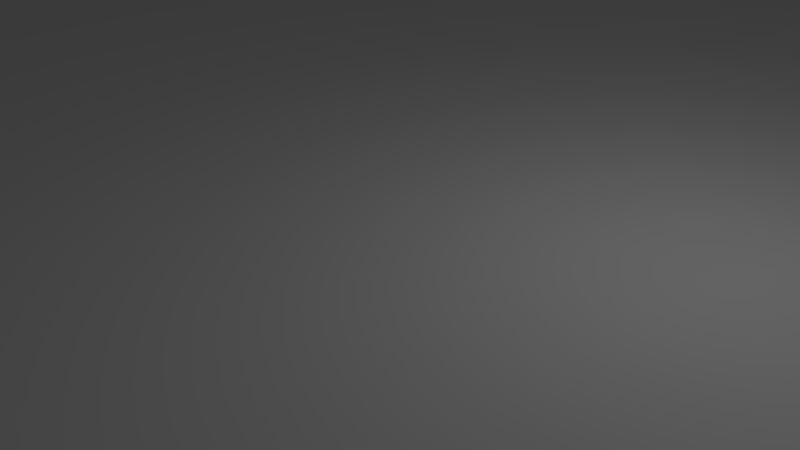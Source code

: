 # Source: lvl1-terrain.blend  (saved by Blender 2.76.0; exported with 4.5.12 LTS)
import bpy
from mathutils import Matrix  # noqa: F401  (used for matrix-valued properties, if any)

bpy.ops.wm.read_factory_settings(use_empty=True)
scene = bpy.context.scene
scene.name = 'Scene'

# ---- collections
col_collection_1 = bpy.data.collections.new('Collection 1'); scene.collection.children.link(col_collection_1)

# ---- world
world_world = bpy.data.worlds.new('World'); scene.world = world_world
world_world.color = (0.05088, 0.05088, 0.05088)
world_world.use_sun_shadow = False
world_world.sun_shadow_jitter_overblur = 0.0
world_world.cycles.sampling_method = 'MANUAL'
world_world.cycles.sample_map_resolution = 256

# ---- cameras
cam_camera = bpy.data.cameras.new('Camera')
cam_camera.clip_end = 100.0
cam_camera.lens = 35.0
cam_camera.sensor_width = 32.0
cam_camera.sensor_height = 18.0
cam_camera.ortho_scale = 7.314
cam_camera.dof.focus_distance = 0.0
cam_camera.dof.aperture_fstop = 128.0

# ---- lights
light_lamp = bpy.data.lights.new('Lamp', 'POINT')
light_lamp.transmission_factor = 0.0
light_lamp.cutoff_distance = 30.0
light_lamp.energy = 100.0
light_lamp.shadow_buffer_clip_start = 1.001
light_lamp.shadow_soft_size = 0.1
light_lamp.shadow_maximum_resolution = 0.006
light_lamp.use_absolute_resolution = True
light_lamp.cycles.use_multiple_importance_sampling = False

# ---- meshes
me_cube_001 = bpy.data.meshes.new('Cube.001')
me_cube_001.from_pydata([(5.029, 4.985, -1.0), (5.029, 4.985, 1.0), (-0.799, -19.07, -0.7826), (-0.799, -19.07, 0.7826), (2.689, -19.08, -1.0), (2.689, -19.08, 1.0), (58.04, 75.32, 1.0), (17.21, 15.29, -0.9122), (5.029, -15.91, 1.0), (5.029, -15.91, -1.0), (7.294, -11.84, -1.0), (7.294, -11.84, 1.0), (9.327, 11.41, -1.0), (9.847, 11.41, 1.0), (10.46, -10.45, -1.0), (10.46, -10.45, 1.0), (10.26, 10.44, -1.0), (10.26, 10.44, 1.0), (13.44, -11.62, -1.0), (13.44, -11.62, 1.0), (14.37, 8.472, -1.0), (14.37, 8.472, 1.0), (15.7, -13.23, -1.0), (15.7, -13.23, 1.0), (18.51, -14.53, -1.0), (18.51, -14.53, 1.0), (18.53, 6.607, -1.0), (18.53, 6.607, 1.0), (21.55, -14.48, -1.0), (21.55, -14.48, 1.0), (21.35, 6.414, -1.0), (21.35, 6.414, 1.0), (24.4, -11.49, -1.0), (24.4, -11.49, 1.0), (18.62, 13.61, -1.0), (18.62, 13.61, 1.0), (30.25, -6.383, -1.0), (30.25, -6.383, 1.0), (30.05, 14.51, -1.0), (30.05, 14.51, 1.0), (34.83, 1.269, -1.0), (34.83, 1.269, 1.0), (34.64, 22.17, -1.0), (34.64, 22.17, 1.0), (41.66, 9.533, -1.0), (41.66, 9.533, 1.0), (41.46, 30.43, -1.0), (41.46, 30.43, 1.0), (48.42, 16.18, -1.0), (48.42, 16.18, 1.0), (44.52, 39.54, -1.0), (44.52, 39.54, 1.0), (55.69, 19.32, -1.0), (55.69, 19.32, 1.0), (50.96, 39.68, -1.0), (50.96, 39.68, 1.0), (59.88, 27.55, -1.0), (59.88, 27.55, 1.0), (55.16, 47.91, -1.0), (55.16, 47.91, 1.0), (66.87, 25.3, -1.0), (66.87, 25.3, 1.0), (62.14, 45.66, -1.0), (62.14, 45.66, 1.0), (75.5, 42.89, -1.0), (75.5, 42.89, 1.0), (58.53, 50.29, -1.0), (58.53, 50.29, 1.0), (94.19, 59.09, 1.0), (73.29, 59.07, -1.0), (94.19, 59.09, -1.0), (73.29, 59.07, 1.0), (97.86, 72.99, 1.0), (76.96, 72.97, 1.0), (97.86, 72.99, -1.0), (76.96, 72.97, -1.0), (85.79, 100.1, -1.0), (85.79, 100.1, 1.0), (58.04, 75.32, -1.0), (102.9, 140.4, -1.0), (82.04, 140.4, 1.0), (102.9, 140.4, 1.0), (82.04, 140.4, -1.0), (123.3, 164.5, -1.0), (102.4, 164.5, 1.0), (123.3, 164.5, 1.0), (102.4, 164.5, -1.0), (109.4, 191.8, -1.0), (109.4, 191.8, 1.0), (88.53, 191.8, -1.0), (88.53, 191.8, 1.0), (114.0, 229.4, -1.0), (134.9, 229.4, -1.0), (134.9, 229.4, 1.0), (114.0, 229.4, 1.0), (111.3, 267.4, -1.0), (111.3, 267.4, 1.0), (90.38, 267.4, -1.0), (90.38, 267.4, 1.0), (72.83, 305.8, -1.0), (51.94, 305.8, -1.0), (51.94, 305.8, 1.0), (72.83, 305.8, 1.0), (83.41, 327.9, -1.0), (83.41, 327.9, 1.0), (62.51, 327.9, -1.0), (62.51, 327.9, 1.0), (51.69, 366.4, -1.0), (51.69, 366.4, 1.0), (30.79, 366.4, -1.0), (30.79, 366.4, 1.0), (25.0, 377.9, -1.0), (25.0, 377.9, 1.0), (7.509, 366.4, -1.0), (7.509, 366.4, 1.0), (-14.16, 387.4, -1.0), (-14.16, 387.4, 1.0), (-14.84, 366.5, -1.0), (-14.84, 366.5, 1.0), (-63.18, 411.4, -1.0), (-63.18, 411.4, 1.0), (-63.85, 390.5, -1.0), (-63.85, 390.5, 1.0), (-137.2, 404.7, -1.0), (-137.9, 383.8, -1.0), (-137.9, 383.8, 1.0), (-137.2, 404.7, 1.0), (-222.4, 393.4, 1.0), (-221.8, 414.3, -1.0), (-221.8, 414.3, 1.0), (-222.4, 393.4, -1.0), (-328.4, 375.9, -1.0), (-328.4, 375.9, 1.0), (-329.1, 355.0, -1.0), (-329.1, 355.0, 1.0), (-387.6, 206.6, -1.0), (-387.6, 206.6, 1.0), (-364.6, 215.0, 1.0), (-162.3, 34.43, 0.5652), (-162.3, 34.43, -0.5652), (-364.6, 215.0, -1.0), (-352.4, 114.6, -1.0), (-352.4, 114.6, 1.0), (-334.1, 130.9, 1.0), (-334.1, 130.9, -1.0), (-279.2, 77.9, 1.0), (-269.6, 55.4, 1.0), (-269.6, 55.4, -1.0), (-206.5, 197.8, 0.5967), (-206.5, 212.4, 0.5967), (-206.5, 212.4, -0.5967), (-206.5, 197.8, -0.5967), (-216.3, 180.2, 0.5967), (-216.3, 180.2, -0.5967), (-227.9, 189.0, 0.5967), (-227.9, 189.0, -0.5967), (-210.8, 165.2, 0.5967), (-225.2, 162.4, 0.5967), (-225.2, 162.4, -0.5967), (-210.8, 165.2, -0.5967), (-209.2, 130.7, 0.5967), (-209.2, 130.7, -0.5967), (-222.0, 137.6, 0.5967), (-222.0, 137.6, -0.5967), (-238.9, 71.54, 1.0), (-260.7, 82.7, 1.0), (-260.7, 82.7, -1.0), (-238.9, 71.54, -1.0), (-279.2, 77.9, -1.0), (-175.4, 209.9, -0.5967), (-175.4, 209.9, 0.5967), (-186.4, 200.3, -0.5967), (-186.4, 200.3, 0.5967), (-160.6, 189.2, -0.5967), (-160.6, 189.2, 0.5967), (-160.7, 174.6, -0.5967), (-160.7, 174.6, 0.5967), (-136.1, 186.4, -0.5967), (-136.1, 186.4, 0.5967), (-147.4, 177.1, -0.5967), (-147.4, 177.1, 0.5967), (-123.8, 168.8, -0.5967), (-123.8, 168.8, 0.5967), (-138.4, 168.8, -0.5967), (-138.4, 168.8, 0.5967), (-125.9, 138.9, -0.5652), (-125.9, 138.9, 0.5652), (-136.6, 147.7, -0.5652), (-136.6, 147.7, 0.5652), (-157.1, 102.9, -0.5652), (-157.1, 102.9, 0.5652), (-161.0, 116.1, -0.5652), (-161.0, 116.1, 0.5652), (-182.2, 95.79, -0.5652), (-182.2, 95.79, 0.5652), (-183.5, 109.6, -0.5652), (-183.5, 109.6, 0.5652), (-186.9, 94.66, -0.5652), (-186.9, 94.66, 0.5652), (-197.0, 106.0, -0.5652), (-197.0, 106.0, 0.5652), (-198.5, 89.95, -0.5652), (-198.5, 89.95, 0.5652), (-211.8, 86.01, -0.5652), (-211.8, 86.01, 0.5652), (-186.5, 43.97, -0.5652), (-186.5, 43.97, 0.5652), (-194.2, 32.53, -0.5652), (-194.2, 32.53, 0.5652), (-155.4, 7.088, -0.5652), (-155.4, 7.088, 0.5652), (-108.6, 14.04, -0.5652), (-108.6, 14.04, 0.5652), (-101.8, 1.984, -0.5652), (-101.8, 1.984, 0.5652), (-82.34, 13.44, 0.5652), (-92.93, 22.32, -0.5652), (-92.93, 22.32, 0.5652), (-82.34, 13.44, -0.5652), (-65.34, 48.8, -0.5652), (-65.34, 48.8, 0.5652), (-69.19, 35.52, -0.5652), (-69.19, 35.52, 0.5652), (-39.66, 38.59, -0.5652), (-39.66, 38.59, 0.5652), (-52.47, 33.41, -0.5652), (-52.47, 33.41, 0.5652), (-30.55, 12.51, -0.5652), (-30.55, 12.51, 0.5652), (-43.95, 15.89, -0.5652), (-43.95, 15.89, 0.5652), (-36.26, 0.3598, -0.5652), (-36.26, 0.3598, 0.5652), (-47.31, -7.938, -0.5652), (-47.31, -7.938, 0.5652), (-32.82, -8.258, -0.5652), (-32.82, -8.258, 0.5652), (-33.68, -22.05, -0.5652), (-33.68, -22.05, 0.5652), (-17.09, -10.25, -0.5652), (-17.09, -10.25, 0.5652), (-10.65, -22.48, -0.5652), (-10.65, -22.48, 0.5652), (-174.5, 47.1, -0.5652), (-174.5, 47.1, 0.5652), (-167.4, 259.5, 0.1034), (-167.4, 259.5, -0.1034)], [], [(228, 227, 78, 6), (6, 1, 0, 78), (3, 1, 0, 2), (242, 3, 1, 240), (6, 78, 75, 73), (77, 81, 80, 6), (3, 2, 4, 5), (73, 72, 77, 6), (1, 5, 8), (78, 6, 80, 82), (10, 12, 16, 14), (11, 10, 14, 15), (13, 11, 15, 17), (14, 16, 20, 18), (15, 14, 18, 19), (17, 15, 19, 21), (58, 59, 6, 78), (19, 18, 22, 23), (66, 67, 6, 78), (35, 34, 20, 21), (23, 22, 24, 25), (228, 240, 1, 6), (24, 26, 30, 28), (25, 24, 28, 29), (27, 25, 29, 31), (28, 30, 34, 32), (29, 28, 32, 33), (31, 29, 33, 35), (32, 34, 38, 36), (33, 32, 36, 37), (35, 33, 37, 39), (36, 38, 42, 40), (37, 36, 40, 41), (39, 37, 41, 43), (40, 42, 46, 44), (41, 40, 44, 45), (43, 41, 45, 47), (44, 46, 50, 48), (45, 44, 48, 49), (47, 45, 49, 51), (48, 50, 54, 52), (49, 48, 52, 53), (51, 49, 53, 55), (52, 54, 58, 56), (53, 52, 56, 57), (55, 53, 57, 59), (56, 58, 62, 60), (57, 56, 60, 61), (59, 57, 61, 63), (60, 62, 66, 64), (61, 60, 64, 65), (63, 61, 65, 67), (113, 117, 115, 111), (79, 81, 77, 76), (107, 111, 112, 108), (116, 112, 111, 115), (123, 126, 120, 119), (155, 150, 151, 153), (153, 151, 148, 152), (154, 149, 150, 155), (150, 169, 171, 151), (156, 152, 154, 157), (159, 153, 152, 156), (152, 148, 149, 154), (62, 63, 67, 66), (50, 46, 42, 78), (2, 0, 4), (50, 51, 55, 54), (42, 43, 47, 46), (34, 35, 39, 38), (26, 27, 31, 30), (20, 21, 27, 26), (31, 35, 21, 27), (224, 228, 6, 80), (12, 13, 17, 16), (163, 158, 159, 161), (160, 156, 157, 162), (34, 12, 7), (162, 157, 158, 163), (158, 155, 153, 159), (165, 162, 163, 166), (164, 160, 162, 165), (167, 161, 160, 164), (161, 159, 156, 160), (147, 167, 164, 146), (146, 164, 165, 145), (168, 166, 167, 147), (166, 163, 161, 167), (13, 35, 6), (5, 4, 9, 8), (8, 9, 10, 11), (4, 0, 9), (64, 66, 69, 70), (65, 64, 70, 68), (67, 65, 68, 71), (69, 75, 74, 70), (68, 72, 73, 71), (75, 78, 76, 74), (76, 78, 82, 79), (80, 81, 85, 84), (79, 82, 86, 83), (83, 86, 89, 87), (84, 85, 88, 90), (90, 88, 93, 94), (87, 89, 91, 92), (92, 91, 97, 95), (94, 93, 96, 98), (98, 96, 102, 101), (95, 97, 100, 99), (99, 100, 105, 103), (101, 102, 104, 106), (106, 104, 108, 110), (103, 105, 109, 107), (107, 109, 113, 111), (110, 108, 112, 114), (114, 112, 116, 118), (117, 121, 119, 115), (118, 116, 120, 122), (120, 126, 125, 122), (119, 121, 124, 123), (125, 126, 129, 127), (123, 124, 130, 128), (128, 130, 133, 131), (127, 129, 132, 134), (134, 132, 136, 137), (131, 133, 140, 135), (137, 136, 142, 143), (140, 144, 141, 135), (143, 142, 146, 145), (144, 168, 147, 141), (68, 70, 74, 72), (72, 74, 76, 77), (81, 79, 83, 85), (83, 87, 88, 85), (93, 88, 87, 92), (92, 95, 96, 93), (102, 96, 95, 99), (99, 103, 104, 102), (108, 104, 103, 107), (120, 116, 115, 119), (126, 123, 128, 129), (128, 131, 132, 129), (136, 132, 131, 135), (135, 141, 142, 136), (147, 146, 142, 141), (166, 168, 158, 163), (144, 143, 145, 168), (137, 140, 150, 149), (133, 130, 127, 134), (125, 127, 130, 124), (121, 122, 125, 124), (121, 117, 89), (114, 118, 117, 113), (113, 109, 110, 114), (105, 100, 101, 106), (98, 101, 100, 97), (97, 91, 94, 98), (89, 86, 84, 90), (80, 84, 86, 82), (69, 71, 73, 75), (0, 1, 13, 12), (1, 3, 5), (171, 175, 176, 172), (151, 171, 172, 148), (148, 172, 170, 149), (176, 180, 178, 174), (172, 176, 174, 170), (173, 169, 246, 177), (169, 173, 175, 171), (177, 181, 183, 179), (174, 178, 177, 173), (173, 177, 179, 175), (175, 179, 180, 176), (181, 185, 187, 183), (179, 183, 184, 180), (180, 184, 182, 178), (178, 182, 181, 177), (188, 192, 190, 186), (183, 187, 188, 184), (184, 188, 186, 182), (182, 186, 185, 181), (192, 196, 194, 190), (186, 190, 189, 185), (185, 189, 191, 187), (187, 191, 192, 188), (193, 197, 199, 195), (190, 194, 193, 189), (189, 193, 195, 191), (191, 195, 196, 192), (200, 204, 202, 198), (195, 199, 200, 196), (196, 200, 198, 194), (194, 198, 197, 193), (198, 202, 201, 197), (197, 201, 203, 199), (199, 203, 204, 200), (201, 205, 207, 203), (203, 207, 208, 204), (204, 208, 206, 202), (207, 209, 210, 208), (138, 212, 211, 139), (194, 138, 212, 190), (209, 213, 214, 210), (219, 223, 225, 221), (219, 181, 89, 86), (216, 219, 221, 218), (226, 230, 228, 224), (221, 225, 226, 222), (222, 226, 224, 220), (220, 224, 80, 84), (230, 234, 232, 228), (227, 223, 82, 78), (223, 227, 229, 225), (225, 229, 230, 226), (231, 235, 237, 233), (228, 232, 231, 227), (227, 231, 233, 229), (229, 233, 234, 230), (238, 242, 240, 236), (233, 237, 238, 234), (234, 238, 236, 232), (69, 66, 78, 75), (236, 240, 239, 235), (235, 239, 241, 237), (237, 241, 242, 238), (241, 2, 3, 242), (240, 1, 0, 239), (239, 0, 2, 241), (1, 8, 11, 13), (139, 211, 213, 209), (205, 201, 197, 243), (198, 244, 138, 194), (202, 206, 244, 198), (208, 210, 138, 206), (190, 212, 217, 186), (210, 214, 212, 138), (186, 217, 216, 185), (212, 211, 216, 217), (211, 189, 185, 216), (89, 181, 124, 121), (219, 216, 185, 181), (220, 219, 86, 84), (217, 220, 182, 186), (181, 182, 125, 124), (90, 89, 121, 122), (182, 220, 84, 90), (182, 90, 122, 125), (140, 133, 124, 150), (157, 154, 143, 145), (134, 137, 149, 125), (158, 157, 145, 168), (144, 140, 150, 155), (143, 144, 155, 154), (137, 143, 154, 149), (170, 174, 178, 246), (149, 170, 246, 245), (155, 158, 168, 144), (125, 149, 245), (145, 165, 162, 157), (170, 169, 246), (218, 221, 222, 215), (134, 125, 127), (215, 222, 220, 217), (177, 246, 124, 181), (125, 245, 246, 124), (214, 215, 217, 212), (213, 218, 215, 214), (124, 133, 130), (211, 216, 218, 213), (169, 150, 246), (150, 149, 245, 246), (150, 124, 246), (246, 125, 124), (246, 178, 182, 125), (110, 109, 117, 118), (117, 118, 90, 89), (90, 94, 98, 101), (106, 110, 118, 101), (118, 122, 90), (91, 89, 100, 97), (109, 105, 100, 117), (89, 90, 101, 100), (223, 219, 86, 82), (224, 223, 82, 80), (117, 100, 89), (101, 118, 90), (232, 236, 240, 228), (235, 231, 227, 239), (239, 227, 78, 0), (58, 54, 50, 78), (62, 58, 78, 66), (21, 23, 25, 27), (42, 38, 34, 78), (34, 35, 6, 78), (67, 71, 73, 6), (20, 16, 12, 34), (9, 0, 12, 10), (21, 19, 23), (18, 20, 22), (22, 20, 26, 24), (12, 13, 6, 7), (17, 21, 35, 13), (35, 34, 7, 6), (34, 30, 26, 20), (59, 63, 67, 6), (50, 51, 6, 78), (39, 43, 6, 35), (55, 59, 6, 51), (47, 51, 6, 43), (42, 43, 6, 78), (243, 244, 138, 139), (206, 205, 139, 138), (205, 243, 139), (244, 206, 138), (205, 139, 209, 207), (139, 193, 189, 211), (243, 197, 193, 139)])
me_cube_001.use_remesh_preserve_volume = False
me_cube_001.use_remesh_preserve_attributes = False
me_cube_001.use_mirror_vertex_groups = False
me_cube_001.update()

# ---- objects
ob_terrain = bpy.data.objects.new('Terrain', me_cube_001)
ob_lamp = bpy.data.objects.new('Lamp', light_lamp)
ob_camera = bpy.data.objects.new('Camera', cam_camera)

# ---- transforms, parenting, visibility, modifiers, constraints
ob_terrain.location = (0.0, 1.669, 0.0)
ob_terrain.lineart.crease_threshold = 0.0
ob_lamp.location = (4.076, 1.005, 5.904)
ob_lamp.rotation_euler = (0.6503, 0.05522, 1.866)
ob_lamp.lock_rotations_4d = False
ob_lamp.empty_display_type = 'ARROWS'
ob_lamp.color = (0.0, 0.0, 0.0, 0.0)
ob_lamp.lineart.crease_threshold = 0.0
ob_camera.location = (7.481, -6.508, 5.344)
ob_camera.rotation_euler = (1.109, 0.01082, 0.8149)
ob_camera.lock_rotations_4d = False
ob_camera.empty_display_type = 'ARROWS'
ob_camera.color = (0.0, 0.0, 0.0, 0.0)
ob_camera.display_type = 'WIRE'
ob_camera.lineart.crease_threshold = 0.0

# ---- collection membership
col_collection_1.objects.link(ob_terrain)
col_collection_1.objects.link(ob_lamp)
col_collection_1.objects.link(ob_camera)

# ---- scene / render settings (as saved in the file)
scene.camera = ob_camera
scene.frame_start = 1; scene.frame_end = 250; scene.frame_set(1)
scene.render.engine = 'BLENDER_EEVEE_NEXT'
scene.render.resolution_percentage = 50
scene.render.dither_intensity = 0.0
scene.cycles.use_denoising = False
scene.cycles.samples = 10
scene.cycles.sampling_pattern = 'TABULATED_SOBOL'
scene.cycles.light_sampling_threshold = 0.0
scene.cycles.use_adaptive_sampling = False
scene.cycles.use_light_tree = False
scene.cycles.blur_glossy = 0.0
scene.cycles.pixel_filter_type = 'GAUSSIAN'
scene.cycles.sample_clamp_indirect = 0.0
scene.view_settings.view_transform = 'Standard'
bpy.context.view_layer.update()

